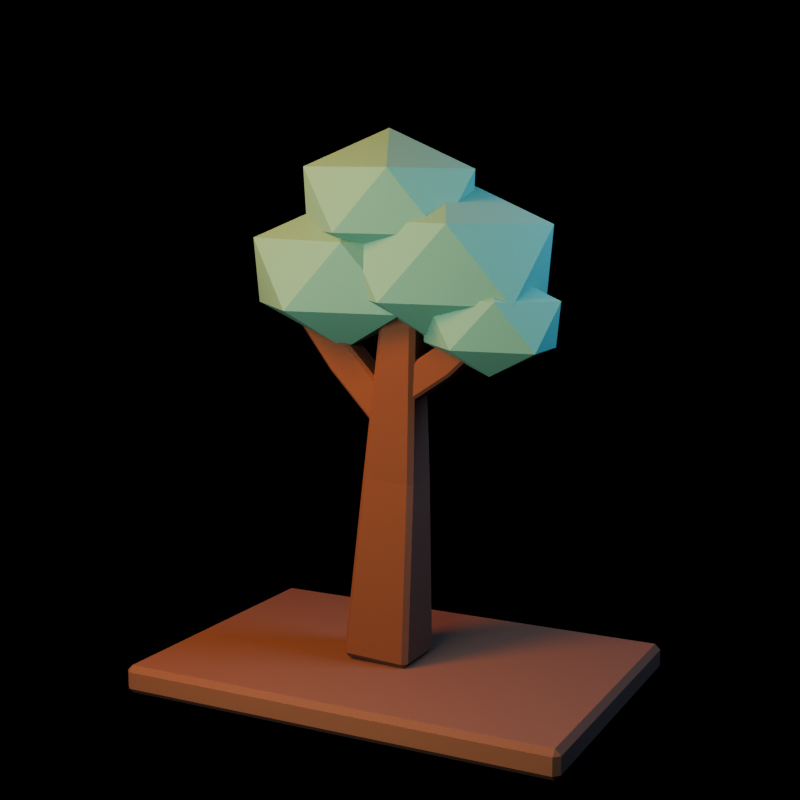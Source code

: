 # Source: ravine_tree.blend  (saved by Blender 5.1.30; exported with 4.5.12 LTS)
import bpy
from mathutils import Matrix  # noqa: F401  (used for matrix-valued properties, if any)

bpy.ops.wm.read_factory_settings(use_empty=True)
scene = bpy.context.scene
scene.name = 'ravine_tree_action_library'

# ---- collections
col_collection = bpy.data.collections.new('Collection'); scene.collection.children.link(col_collection)
col_asset = bpy.data.collections.new('ASSET'); scene.collection.children.link(col_asset)
col_preview_only = bpy.data.collections.new('PREVIEW_ONLY'); scene.collection.children.link(col_preview_only)

# ---- materials (node trees are filled in below, after node groups)
mat_mat_wooddark = bpy.data.materials.new('MAT_WoodDark')
mat_mat_wooddark.diffuse_color = (0.135, 0.052, 0.016, 1.0)
mat_mat_leaf = bpy.data.materials.new('MAT_Leaf')
mat_mat_leaf.diffuse_color = (0.12, 0.3, 0.15, 1.0)
mat_mat_earth = bpy.data.materials.new('MAT_Earth')
mat_mat_earth.diffuse_color = (0.16, 0.075, 0.028, 1.0)

# ---- material node trees
mat_mat_wooddark.use_nodes = True; mat_mat_wooddark.node_tree.nodes.clear()
_N = mat_mat_wooddark.node_tree.nodes; _L = mat_mat_wooddark.node_tree.links
n0 = _N.new('ShaderNodeBsdfPrincipled'); n0.name = 'Principled BSDF'; n0.location = (-200, 100)
n0.inputs[0].default_value = (0.135, 0.052, 0.016, 1.0)
n0.inputs[2].default_value = 0.94
n1 = _N.new('ShaderNodeOutputMaterial'); n1.name = 'Material Output'; n1.location = (200, 100)
_L.new(n0.outputs[0], n1.inputs[0])
n1.is_active_output = True
mat_mat_leaf.use_nodes = True; mat_mat_leaf.node_tree.nodes.clear()
_N = mat_mat_leaf.node_tree.nodes; _L = mat_mat_leaf.node_tree.links
n0 = _N.new('ShaderNodeBsdfPrincipled'); n0.name = 'Principled BSDF'; n0.location = (-200, 100)
n0.inputs[0].default_value = (0.12, 0.3, 0.15, 1.0)
n0.inputs[2].default_value = 0.9
n1 = _N.new('ShaderNodeOutputMaterial'); n1.name = 'Material Output'; n1.location = (200, 100)
_L.new(n0.outputs[0], n1.inputs[0])
n1.is_active_output = True
mat_mat_earth.use_nodes = True; mat_mat_earth.node_tree.nodes.clear()
_N = mat_mat_earth.node_tree.nodes; _L = mat_mat_earth.node_tree.links
n0 = _N.new('ShaderNodeBsdfPrincipled'); n0.name = 'Principled BSDF'; n0.location = (-200, 100)
n0.inputs[0].default_value = (0.16, 0.075, 0.028, 1.0)
n0.inputs[2].default_value = 0.98
n1 = _N.new('ShaderNodeOutputMaterial'); n1.name = 'Material Output'; n1.location = (200, 100)
_L.new(n0.outputs[0], n1.inputs[0])
n1.is_active_output = True

# ---- world
world_world = bpy.data.worlds.new('World'); scene.world = world_world
world_world.use_nodes = True; world_world.node_tree.nodes.clear()
_N = world_world.node_tree.nodes; _L = world_world.node_tree.links
n0 = _N.new('ShaderNodeOutputWorld'); n0.name = 'World Output'; n0.location = (200, 100)
n1 = _N.new('ShaderNodeBackground'); n1.name = 'Background'; n1.location = (-200, 100)
n1.inputs[0].default_value = (0.008, 0.005, 0.012, 1.0)
n1.inputs[1].default_value = 0.25
_L.new(n1.outputs[0], n0.inputs[0])
n0.is_active_output = True
world_world.color = (0.05088, 0.05088, 0.05088)
world_world.sun_shadow_jitter_overblur = 0.0

# ---- cameras
cam_camera = bpy.data.cameras.new('Camera')
cam_camera.lens = 58.0

# ---- lights
light_area = bpy.data.lights.new('Area', 'AREA')
light_area.color = (1.0, 0.34, 0.1)
light_area.energy = 526.3
light_area.shape = 'DISK'
light_area.size = 2.016
light_area.size_y = 1.0
light_area_001 = bpy.data.lights.new('Area.001', 'AREA')
light_area_001.color = (0.18, 0.34, 0.82)
light_area_001.energy = 335.1
light_area_001.size = 1.8
light_area_001.size_y = 1.0
light_area_002 = bpy.data.lights.new('Area.002', 'AREA')
light_area_002.color = (0.72, 0.78, 1.0)
light_area_002.energy = 341.9
light_area_002.size = 3.116
light_area_002.size_y = 1.0

# ---- meshes
me_trunk_mesh = bpy.data.meshes.new('Trunk_Mesh')
me_trunk_mesh.from_pydata([(-0.1899, -0.25, -1.241), (-0.225, -0.215, -1.242), (-0.193, -0.217, -1.276), (0.1931, -0.2496, -1.241), (0.193, -0.217, -1.276), (0.2281, -0.2146, -1.241), (0.1926, 0.2511, -1.241), (0.2277, 0.2161, -1.241), (0.193, 0.217, -1.276), (-0.2254, 0.2157, -1.242), (-0.1903, 0.2507, -1.241), (-0.193, 0.217, -1.276), (-0.08189, -0.1786, 0.0), (-0.1183, -0.145, 0.0), (0.231, -0.131, 0.0), (0.1973, -0.1675, 0.0), (0.1819, 0.2186, 0.0), (0.2183, 0.185, 0.0), (-0.131, 0.171, 0.0), (-0.09737, 0.2075, 0.0), (-0.1034, -0.09666, 1.241), (-0.06562, -0.1288, 1.241), (-0.06802, -0.09253, 1.276), (0.08772, -0.1169, 1.241), (0.1199, -0.07911, 1.242), (0.0819, -0.08051, 1.276), (0.1061, 0.09774, 1.242), (0.06833, 0.1299, 1.241), (0.06802, 0.09253, 1.276), (-0.1171, 0.08022, 1.241), (-0.0819, 0.08051, 1.276), (-0.085, 0.118, 1.242), (0.08189, 0.1344, 0.3678), (0.1037, 0.1193, 0.3845), (0.07969, 0.1034, 0.3699), (-0.07383, 0.1384, 0.3677), (-0.07626, 0.1074, 0.3697), (-0.09625, 0.1243, 0.3842), (-0.07804, -0.01962, 0.5483), (-0.09968, -0.004564, 0.5316), (-0.07969, -0.02165, 0.5172), (0.1003, -0.009622, 0.5318), (0.07768, -0.02356, 0.5485), (0.07626, -0.02559, 0.5174), (0.1299, 0.5293, 0.7144), (0.1517, 0.5142, 0.7311), (-0.04826, 0.5193, 0.7308), (-0.02585, 0.5333, 0.7142), (-0.03006, 0.3753, 0.8948), (-0.0517, 0.3904, 0.8782), (0.1482, 0.3853, 0.8784), (0.1257, 0.3713, 0.895), (0.06404, 0.8673, 1.13), (0.04226, 0.8823, 1.113), (0.03845, 0.8824, 1.146), (0.00174, 0.8833, 1.113), (-0.02068, 0.8692, 1.129), (0.002462, 0.8833, 1.146), (-0.02169, 0.8313, 1.173), (-4.43e-05, 0.8163, 1.189), (0.00155, 0.8491, 1.185), (0.06303, 0.8294, 1.173), (0.03754, 0.8482, 1.185), (0.04047, 0.8153, 1.19), (-0.07073, -0.07114, 0.5287), (-0.09045, -0.05855, 0.5448), (-0.0714, -0.04313, 0.5329), (0.06895, -0.07513, 0.5289), (0.06854, -0.04713, 0.5331), (0.08948, -0.06369, 0.5451), (0.07245, 0.05587, 0.7056), (0.09234, 0.04336, 0.6895), (0.0714, 0.06006, 0.6777), (-0.08759, 0.04849, 0.6892), (-0.06723, 0.05986, 0.7054), (-0.06854, 0.06405, 0.6775), (-0.05169, -0.3945, 0.7681), (-0.07141, -0.3819, 0.7842), (0.1085, -0.387, 0.7844), (0.08799, -0.3985, 0.7682), (0.09149, -0.2675, 0.945), (0.1114, -0.28, 0.9288), (-0.06855, -0.2749, 0.9286), (-0.04819, -0.2635, 0.9448), (-0.05533, -0.6665, 1.076), (-0.03561, -0.6792, 1.06), (-0.03454, -0.6812, 1.09), (-0.002267, -0.6801, 1.06), (0.01824, -0.6688, 1.076), (-0.006153, -0.6821, 1.09), (0.01903, -0.6392, 1.116), (-0.0008347, -0.6265, 1.132), (-0.005459, -0.6561, 1.125), (-0.05454, -0.6368, 1.116), (-0.03385, -0.6553, 1.125), (-0.03417, -0.6256, 1.132)], [], [(0, 1, 2), (3, 4, 5), (6, 7, 8), (9, 10, 11), (20, 21, 22), (23, 24, 25), (26, 27, 28), (29, 30, 31), (4, 0, 2), (1, 11, 2), (8, 10, 6), (8, 5, 4), (30, 20, 22), (21, 25, 22), (24, 28, 25), (31, 28, 27), (0, 13, 1), (5, 15, 3), (16, 7, 6), (18, 10, 9), (21, 13, 12), (24, 15, 14), (16, 26, 17), (18, 31, 19), (3, 12, 0), (11, 4, 2), (9, 13, 18), (7, 14, 5), (6, 19, 16), (13, 29, 18), (12, 23, 21), (14, 26, 24), (19, 27, 16), (25, 30, 22), (32, 33, 34), (35, 36, 37), (38, 39, 40), (41, 42, 43), (52, 53, 54), (55, 56, 57), (58, 59, 60), (61, 62, 63), (34, 35, 32), (33, 43, 34), (43, 38, 40), (36, 39, 37), (54, 61, 52), (55, 54, 53), (58, 57, 56), (59, 62, 60), (44, 33, 32), (46, 35, 37), (38, 49, 39), (41, 51, 42), (44, 52, 45), (46, 55, 47), (59, 49, 48), (61, 51, 50), (32, 47, 44), (43, 36, 34), (41, 45, 50), (39, 46, 37), (42, 48, 38), (45, 61, 50), (47, 53, 44), (49, 56, 46), (48, 63, 59), (54, 60, 62), (64, 65, 66), (67, 68, 69), (70, 71, 72), (73, 74, 75), (84, 85, 86), (87, 88, 89), (90, 91, 92), (93, 94, 95), (68, 64, 66), (65, 75, 66), (72, 74, 70), (68, 71, 69), (86, 93, 84), (85, 89, 86), (88, 92, 89), (95, 92, 91), (64, 77, 65), (69, 79, 67), (80, 71, 70), (82, 74, 73), (85, 77, 76), (88, 79, 78), (80, 90, 81), (82, 95, 83), (67, 76, 64), (75, 68, 66), (65, 82, 73), (69, 81, 78), (70, 83, 80), (77, 93, 82), (76, 87, 85), (78, 90, 88), (83, 91, 80), (89, 94, 86), (4, 3, 0), (1, 9, 11), (8, 11, 10), (8, 7, 5), (30, 29, 20), (21, 23, 25), (24, 26, 28), (31, 30, 28), (0, 12, 13), (5, 14, 15), (16, 17, 7), (18, 19, 10), (21, 20, 13), (24, 23, 15), (16, 27, 26), (18, 29, 31), (3, 15, 12), (11, 8, 4), (9, 1, 13), (7, 17, 14), (6, 10, 19), (13, 20, 29), (12, 15, 23), (14, 17, 26), (19, 31, 27), (25, 28, 30), (34, 36, 35), (33, 41, 43), (43, 42, 38), (36, 40, 39), (54, 62, 61), (55, 57, 54), (58, 60, 57), (59, 63, 62), (44, 45, 33), (46, 47, 35), (38, 48, 49), (41, 50, 51), (44, 53, 52), (46, 56, 55), (59, 58, 49), (61, 63, 51), (32, 35, 47), (43, 40, 36), (41, 33, 45), (39, 49, 46), (42, 51, 48), (45, 52, 61), (47, 55, 53), (49, 58, 56), (48, 51, 63), (54, 57, 60), (68, 67, 64), (65, 73, 75), (72, 75, 74), (68, 72, 71), (86, 94, 93), (85, 87, 89), (88, 90, 92), (95, 94, 92), (64, 76, 77), (69, 78, 79), (80, 81, 71), (82, 83, 74), (85, 84, 77), (88, 87, 79), (80, 91, 90), (82, 93, 95), (67, 79, 76), (75, 72, 68), (65, 77, 82), (69, 71, 81), (70, 74, 83), (77, 84, 93), (76, 79, 87), (78, 81, 90), (83, 95, 91), (89, 92, 94)])
me_trunk_mesh.materials.append(mat_mat_wooddark)
me_trunk_mesh.update()
me_trunk_mesh.normals_split_custom_set([tuple(v) for v in zip(*[iter([-0.6037, -0.6054, -0.5186, -0.6037, -0.6054, -0.5186, -0.6037, -0.6054, -0.5186, 0.5904, -0.5891, -0.5517, 0.5904, -0.5891, -0.5517, 0.5904, -0.5891, -0.5517, 0.5839, 0.5843, -0.5636, 0.5839, 0.5843, -0.5636, 0.5839, 0.5843, -0.5636, -0.598, 0.5992, -0.5323, -0.598, 0.5992, -0.5323, -0.598, 0.5992, -0.5323, -0.5199, -0.6108, 0.5972, -0.5199, -0.6108, 0.5972, -0.5199, -0.6108, 0.5972, 0.5934, -0.5065, 0.6256, 0.5934, -0.5065, 0.6256, 0.5934, -0.5065, 0.6256, 0.4998, 0.5895, 0.6346, 0.4998, 0.5895, 0.6346, 0.4998, 0.5895, 0.6346, -0.6064, 0.5147, 0.6061, -0.6064, 0.5147, 0.6061, -0.6064, 0.5147, 0.6061, 0.0003465, -0.7286, -0.6849, 0.0003464, -0.7286, -0.6849, 0.0003465, -0.7286, -0.6849, -0.7351, -0.0003343, -0.678, -0.7351, -0.0003343, -0.678, -0.7351, -0.0003343, -0.678, -0.0003444, 0.7178, -0.6962, -0.0003444, 0.7178, -0.6962, -0.0003444, 0.7178, -0.6962, 0.708, 0.0003444, -0.7062, 0.708, 0.0003442, -0.7062, 0.708, 0.0003441, -0.7062, -0.7013, -0.05537, 0.7107, -0.7013, -0.05537, 0.7107, -0.7013, -0.05537, 0.7107, 0.0544, -0.6896, 0.7222, 0.0544, -0.6896, 0.7222, 0.0544, -0.6896, 0.7222, 0.6723, 0.053, 0.7384, 0.6723, 0.053, 0.7384, 0.6723, 0.053, 0.7384, -0.05363, 0.6805, 0.7308, -0.05363, 0.6805, 0.7308, -0.05363, 0.6805, 0.7308, -0.689, -0.7177, 0.1004, -0.689, -0.7177, 0.1004, -0.689, -0.7177, 0.1004, 0.7203, -0.6922, 0.04413, 0.7203, -0.6922, 0.04413, 0.7203, -0.6922, 0.04435, 0.6923, 0.7212, 0.02407, 0.6923, 0.7212, 0.02406, 0.6923, 0.7212, 0.02406, -0.7189, 0.6906, 0.07871, -0.7189, 0.6906, 0.07891, -0.7189, 0.6906, 0.07871, -0.6626, -0.748, 0.03793, -0.6626, -0.748, 0.03793, -0.6626, -0.748, 0.03793, 0.7449, -0.6606, 0.0935, 0.7449, -0.6606, 0.09369, 0.7449, -0.6606, 0.0935, 0.6588, 0.7439, 0.1126, 0.6588, 0.7439, 0.1126, 0.6588, 0.7439, 0.1126, -0.7472, 0.6622, 0.05598, -0.7472, 0.6622, 0.05598, -0.7472, 0.6622, 0.05611, 0.01743, -0.998, 0.06095, 0.01743, -0.998, 0.06095, 0.01743, -0.998, 0.06095, 0.0, 0.0, -1.0, 0.0, 0.0, -1.0, 0.0, 0.0, -1.0, -0.9966, -0.01746, 0.08086, -0.9966, -0.01746, 0.08085, -0.9966, -0.01746, 0.08086, 0.9998, 0.01751, 0.002248, 0.9998, 0.01751, 0.00225, 0.9998, 0.01751, 0.002248, -0.01744, 0.9994, 0.03108, -0.01744, 0.9994, 0.03108, -0.01744, 0.9994, 0.03108, -0.9985, -0.05346, 0.01067, -0.9985, -0.05346, 0.01067, -0.9985, -0.05346, 0.01067, 0.05325, -0.9977, 0.04236, 0.05325, -0.9977, 0.04236, 0.05325, -0.9977, 0.04236, 0.9945, 0.05327, 0.09022, 0.9945, 0.05327, 0.09022, 0.9945, 0.05326, 0.09021, -0.05319, 0.9962, 0.06935, -0.05319, 0.9962, 0.06935, -0.05319, 0.9962, 0.06935, 0.0, 0.0, 1.0, 0.0, 0.0, 1.0, 0.0, 0.0, 1.0, 0.561, -0.09449, -0.8224, 0.561, -0.09449, -0.8224, 0.561, -0.09449, -0.8224, -0.591, -0.00745, -0.8066, -0.591, -0.00745, -0.8066, -0.591, -0.00745, -0.8066, -0.6118, -0.7866, 0.08401, -0.6118, -0.7866, 0.08401, -0.6118, -0.7866, 0.08401, 0.5411, -0.8404, 0.03028, 0.5411, -0.8404, 0.03028, 0.5411, -0.8404, 0.03028, 0.5352, 0.8428, 0.05808, 0.5352, 0.8428, 0.05808, 0.5352, 0.8428, 0.05808, -0.5266, 0.85, 0.01092, -0.5266, 0.85, 0.01092, -0.5266, 0.85, 0.01092, -0.5456, 0.1363, 0.8269, -0.5456, 0.1363, 0.8269, -0.5456, 0.1363, 0.8269, 0.5169, 0.1575, 0.8414, 0.5169, 0.1575, 0.8414, 0.5169, 0.1575, 0.8414, -0.0004938, -0.06648, -0.9978, -0.0004938, -0.06648, -0.9978, -0.0004938, -0.06648, -0.9978, 0.6673, -0.5682, -0.4815, 0.6673, -0.5682, -0.4815, 0.6673, -0.5682, -0.4815, -0.0253, -0.9975, 0.06647, -0.0253, -0.9975, 0.06647, -0.0253, -0.9975, 0.06647, -0.7446, -0.4937, -0.4493, -0.7446, -0.4937, -0.4493, -0.7446, -0.4937, -0.4493, 0.6543, 0.5615, 0.5065, 0.6543, 0.5615, 0.5065, 0.6543, 0.5615, 0.5065, 0.02528, 0.9997, -0.001224, 0.02528, 0.9997, -0.001224, 0.02528, 0.9997, -0.001224, -0.6807, 0.5591, 0.4732, -0.6807, 0.5591, 0.4732, -0.6807, 0.5591, 0.4732, 0.002146, 0.1314, 0.9913, 0.002146, 0.1314, 0.9913, 0.002146, 0.1314, 0.9913, 0.7156, 0.4096, -0.5658, 0.7156, 0.4096, -0.5658, 0.7156, 0.4096, -0.5658, -0.6935, 0.521, -0.4977, -0.6935, 0.521, -0.4977, -0.6935, 0.521, -0.4977, -0.7182, -0.4076, 0.5639, -0.7182, -0.4076, 0.5639, -0.7182, -0.4076, 0.5639, 0.6908, -0.5225, 0.4998, 0.6908, -0.5225, 0.4998, 0.6908, -0.5225, 0.4998, 0.7044, 0.6011, -0.3775, 0.7044, 0.6011, -0.3775, 0.7044, 0.6011, -0.3775, -0.6884, 0.568, -0.451, -0.6884, 0.568, -0.451, -0.6884, 0.568, -0.451, -0.713, -0.3553, 0.6045, -0.713, -0.3553, 0.6045, -0.713, -0.3553, 0.6045, 0.6801, -0.3102, 0.6643, 0.6801, -0.3102, 0.6643, 0.6801, -0.3102, 0.6643, 0.01754, 0.6583, -0.7525, 0.01754, 0.6583, -0.7525, 0.01754, 0.6583, -0.7525, -0.01824, -0.7523, -0.6585, -0.01824, -0.7523, -0.6585, -0.01824, -0.7523, -0.6585, 0.9957, -0.07996, -0.04674, 0.9957, -0.07996, -0.04674, 0.9957, -0.07996, -0.04674, -0.9957, 0.07996, 0.04674, -0.9957, 0.07996, 0.04674, -0.9957, 0.07996, 0.04674, -0.01754, -0.6583, 0.7525, -0.01754, -0.6583, 0.7525, -0.01754, -0.6583, 0.7525, 0.9867, 0.1101, 0.1193, 0.9867, 0.1101, 0.1193, 0.9867, 0.1101, 0.1193, 0.01977, 0.7507, -0.6604, 0.01977, 0.7507, -0.6604, 0.01977, 0.7507, -0.6604, -0.9984, 0.05269, 0.02282, -0.9984, 0.05269, 0.02282, -0.9984, 0.05269, 0.02282, -0.01502, -0.5547, 0.8319, -0.01502, -0.5547, 0.8319, -0.01502, -0.5547, 0.8319, 0.01824, 0.7523, 0.6585, 0.01824, 0.7523, 0.6585, 0.01824, 0.7523, 0.6585, -0.5882, 0.1046, -0.8019, -0.5882, 0.1046, -0.8019, -0.5882, 0.1046, -0.8019, 0.568, 0.1289, -0.8129, 0.568, 0.1289, -0.8129, 0.568, 0.1289, -0.8129, 0.5861, 0.8043, 0.09822, 0.5861, 0.8043, 0.09822, 0.5861, 0.8043, 0.09822, -0.5694, 0.8087, 0.1478, -0.5694, 0.8087, 0.1478, -0.5694, 0.8087, 0.1478, -0.5623, -0.8261, -0.03667, -0.5623, -0.8261, -0.03667, -0.5623, -0.8261, -0.03667, 0.4795, -0.8776, 0.005491, 0.4795, -0.8776, 0.005491, 0.4795, -0.8776, 0.005491, 0.4957, -0.2696, 0.8256, 0.4957, -0.2696, 0.8256, 0.4957, -0.2696, 0.8256, -0.5454, -0.1945, 0.8153, -0.5454, -0.1945, 0.8153, -0.5454, -0.1945, 0.8153, 0.005513, 0.1467, -0.9892, 0.005513, 0.1467, -0.9892, 0.005513, 0.1467, -0.9892, -0.7153, 0.5681, -0.407, -0.7153, 0.5681, -0.407, -0.7153, 0.5681, -0.407, 0.02802, 0.9888, 0.1468, 0.02802, 0.9888, 0.1468, 0.02802, 0.9888, 0.1468, 0.6986, 0.5681, -0.435, 0.6986, 0.5681, -0.435, 0.6986, 0.5681, -0.435, -0.7022, -0.5652, 0.433, -0.7022, -0.5652, 0.433, -0.7022, -0.5652, 0.433, -0.02838, -0.9973, -0.06707, -0.02838, -0.9973, -0.06707, -0.02838, -0.9973, -0.06707, 0.6141, -0.6398, 0.4621, 0.6141, -0.6398, 0.4621, 0.6141, -0.6398, 0.4621, -0.007737, -0.2254, 0.9742, -0.007737, -0.2254, 0.9742, -0.007737, -0.2254, 0.9742, -0.7197, -0.4399, -0.5371, -0.7197, -0.4399, -0.5371, -0.7197, -0.4399, -0.5371, 0.6942, -0.4014, -0.5975, 0.6942, -0.4014, -0.5975, 0.6942, -0.4014, -0.5975, 0.7167, 0.4417, 0.5397, 0.7167, 0.4417, 0.5397, 0.7167, 0.4417, 0.5397, -0.6973, 0.3995, 0.5952, -0.6973, 0.3995, 0.5952, -0.6973, 0.3995, 0.5952, -0.7145, -0.52, -0.4682, -0.7145, -0.52, -0.4682, -0.7145, -0.52, -0.4682, 0.6659, -0.6289, -0.4015, 0.6659, -0.6289, -0.4015, 0.6659, -0.6289, -0.4015, 0.6877, 0.1885, 0.7011, 0.6877, 0.1885, 0.7011, 0.6877, 0.1885, 0.7011, -0.6923, 0.3101, 0.6516, -0.6923, 0.3101, 0.6516, -0.6923, 0.3101, 0.6516, -0.01592, -0.5955, -0.8032, -0.01592, -0.5955, -0.8032, -0.01592, -0.5955, -0.8032, 0.02371, 0.8029, -0.5957, 0.02371, 0.8029, -0.5957, 0.02371, 0.8029, -0.5957, -0.9988, -0.02852, 0.04093, -0.9988, -0.02852, 0.04093, -0.9988, -0.02852, 0.04093, 0.9988, 0.02852, -0.04093, 0.9988, 0.02852, -0.04093, 0.9988, 0.02852, -0.04093, 0.01592, 0.5955, 0.8032, 0.01592, 0.5955, 0.8032, 0.01592, 0.5955, 0.8032, -0.9992, -0.02055, 0.03504, -0.9992, -0.02055, 0.03504, -0.9992, -0.02055, 0.03504, -0.0195, -0.716, -0.6978, -0.0195, -0.716, -0.6978, -0.0195, -0.716, -0.6978, 0.9748, -0.188, 0.1201, 0.9748, -0.188, 0.1201, 0.9748, -0.188, 0.1201, 0.01193, 0.4596, 0.888, 0.01193, 0.4596, 0.888, 0.01193, 0.4596, 0.888, -0.02372, -0.8029, 0.5957, -0.02372, -0.8029, 0.5957, -0.02372, -0.8029, 0.5957, 0.000339, -0.7286, -0.685, 0.0003388, -0.7286, -0.685, 0.0003388, -0.7286, -0.685, -0.7351, -0.0003267, -0.678, -0.7351, -0.0003264, -0.678, -0.7351, -0.0003264, -0.678, -0.0003494, 0.7178, -0.6963, -0.0003493, 0.7178, -0.6963, -0.0003492, 0.7178, -0.6963, 0.708, 0.0003469, -0.7062, 0.708, 0.000347, -0.7062, 0.708, 0.0003469, -0.7062, -0.7013, -0.05536, 0.7107, -0.7013, -0.05536, 0.7107, -0.7013, -0.05536, 0.7107, 0.05436, -0.6895, 0.7222, 0.05436, -0.6895, 0.7222, 0.05436, -0.6895, 0.7222, 0.6723, 0.05302, 0.7384, 0.6723, 0.05302, 0.7384, 0.6723, 0.05302, 0.7384, -0.05364, 0.6804, 0.7308, -0.05364, 0.6804, 0.7308, -0.05364, 0.6804, 0.7308, -0.689, -0.7177, 0.1004, -0.689, -0.7177, 0.1004, -0.689, -0.7177, 0.1004, 0.7203, -0.6922, 0.04413, 0.7204, -0.6922, 0.04391, 0.7203, -0.6922, 0.04413, 0.6923, 0.7212, 0.02406, 0.6923, 0.7212, 0.02406, 0.6923, 0.7212, 0.02406, -0.7189, 0.6906, 0.07871, -0.7189, 0.6906, 0.07871, -0.7189, 0.6906, 0.07871, -0.6626, -0.748, 0.03793, -0.6626, -0.748, 0.03792, -0.6626, -0.748, 0.03793, 0.7449, -0.6606, 0.09349, 0.7449, -0.6606, 0.0935, 0.7449, -0.6606, 0.0935, 0.6587, 0.7439, 0.1126, 0.6587, 0.7439, 0.1126, 0.6587, 0.7439, 0.1126, -0.7472, 0.6622, 0.05598, -0.7472, 0.6622, 0.05585, -0.7472, 0.6622, 0.05598, 0.01745, -0.998, 0.06095, 0.01744, -0.998, 0.06095, 0.01745, -0.998, 0.06095, 0.0, 0.0, -1.0, 0.0, 0.0, -1.0, 0.0, 0.0, -1.0, -0.9966, -0.01746, 0.08086, -0.9966, -0.01746, 0.08086, -0.9966, -0.01746, 0.08086, 0.9998, 0.01751, 0.002251, 0.9998, 0.01751, 0.00225, 0.9998, 0.01751, 0.002249, -0.01743, 0.9994, 0.03108, -0.01743, 0.9994, 0.03108, -0.01743, 0.9994, 0.03108, -0.9985, -0.05348, 0.01067, -0.9985, -0.05348, 0.01067, -0.9985, -0.05348, 0.01067, 0.05323, -0.9977, 0.04236, 0.05323, -0.9977, 0.04236, 0.05323, -0.9977, 0.04236, 0.9945, 0.05329, 0.09021, 0.9945, 0.05329, 0.09021, 0.9945, 0.05329, 0.09021, -0.05314, 0.9962, 0.06935, -0.05314, 0.9962, 0.06935, -0.05314, 0.9962, 0.06935, 1.427e-07, 0.0, 1.0, 1.427e-07, 0.0, 1.0, 1.427e-07, 0.0, 1.0, -0.0004935, -0.06648, -0.9978, -0.0004935, -0.06648, -0.9978, -0.0004935, -0.06648, -0.9978, 0.6673, -0.5682, -0.4815, 0.6673, -0.5682, -0.4815, 0.6673, -0.5682, -0.4815, -0.0253, -0.9975, 0.06647, -0.0253, -0.9975, 0.06647, -0.0253, -0.9975, 0.06647, -0.7446, -0.4937, -0.4493, -0.7446, -0.4937, -0.4493, -0.7446, -0.4937, -0.4493, 0.6543, 0.5615, 0.5065, 0.6543, 0.5615, 0.5065, 0.6543, 0.5615, 0.5065, 0.02528, 0.9997, -0.001233, 0.02528, 0.9997, -0.001233, 0.02528, 0.9997, -0.001233, -0.6807, 0.5591, 0.4732, -0.6807, 0.5591, 0.4732, -0.6807, 0.5591, 0.4732, 0.002145, 0.1314, 0.9913, 0.002145, 0.1314, 0.9913, 0.002145, 0.1314, 0.9913, 0.7156, 0.4096, -0.5658, 0.7156, 0.4096, -0.5658, 0.7156, 0.4096, -0.5658, -0.6935, 0.521, -0.4976, -0.6935, 0.521, -0.4976, -0.6935, 0.521, -0.4976, -0.7183, -0.4076, 0.5639, -0.7183, -0.4076, 0.5639, -0.7183, -0.4076, 0.5639, 0.6908, -0.5226, 0.4998, 0.6908, -0.5226, 0.4998, 0.6908, -0.5226, 0.4998, 0.7044, 0.6011, -0.3775, 0.7044, 0.6011, -0.3775, 0.7044, 0.6011, -0.3775, -0.6885, 0.568, -0.451, -0.6885, 0.568, -0.451, -0.6885, 0.568, -0.451, -0.7131, -0.3552, 0.6044, -0.7131, -0.3552, 0.6044, -0.7131, -0.3552, 0.6044, 0.6801, -0.3102, 0.6643, 0.6801, -0.3102, 0.6643, 0.6801, -0.3102, 0.6643, 0.01754, 0.6583, -0.7525, 0.01754, 0.6583, -0.7525, 0.01754, 0.6583, -0.7525, -0.01824, -0.7523, -0.6585, -0.01824, -0.7523, -0.6585, -0.01824, -0.7523, -0.6585, 0.9957, -0.07996, -0.04674, 0.9957, -0.07996, -0.04674, 0.9957, -0.07996, -0.04674, -0.9957, 0.07996, 0.04674, -0.9957, 0.07996, 0.04674, -0.9957, 0.07996, 0.04674, -0.01754, -0.6583, 0.7525, -0.01754, -0.6583, 0.7525, -0.01754, -0.6583, 0.7525, 0.9867, 0.1101, 0.1193, 0.9867, 0.1101, 0.1193, 0.9867, 0.1101, 0.1193, 0.01977, 0.7507, -0.6604, 0.01977, 0.7507, -0.6604, 0.01977, 0.7507, -0.6604, -0.9984, 0.05269, 0.02282, -0.9984, 0.05269, 0.02282, -0.9984, 0.05269, 0.02282, -0.01502, -0.5547, 0.8319, -0.01502, -0.5547, 0.8319, -0.01502, -0.5547, 0.8319, 0.01824, 0.7523, 0.6585, 0.01824, 0.7523, 0.6585, 0.01824, 0.7523, 0.6585, 0.005514, 0.1467, -0.9892, 0.005514, 0.1467, -0.9892, 0.005514, 0.1467, -0.9892, -0.7153, 0.5681, -0.407, -0.7153, 0.5681, -0.407, -0.7153, 0.5681, -0.407, 0.02802, 0.9888, 0.1468, 0.02802, 0.9888, 0.1468, 0.02802, 0.9888, 0.1468, 0.6986, 0.5681, -0.435, 0.6986, 0.5681, -0.435, 0.6986, 0.5681, -0.435, -0.7022, -0.5652, 0.433, -0.7022, -0.5652, 0.433, -0.7022, -0.5652, 0.433, -0.02837, -0.9973, -0.06707, -0.02837, -0.9973, -0.06707, -0.02837, -0.9973, -0.06707, 0.6141, -0.6398, 0.4621, 0.6141, -0.6398, 0.4621, 0.6141, -0.6398, 0.4621, -0.007741, -0.2254, 0.9742, -0.007741, -0.2254, 0.9742, -0.007741, -0.2254, 0.9742, -0.7198, -0.4399, -0.537, -0.7198, -0.4399, -0.537, -0.7198, -0.4399, -0.537, 0.6941, -0.4014, -0.5975, 0.6941, -0.4014, -0.5975, 0.6941, -0.4014, -0.5975, 0.7167, 0.4417, 0.5397, 0.7167, 0.4417, 0.5397, 0.7167, 0.4417, 0.5397, -0.6974, 0.3994, 0.5951, -0.6974, 0.3994, 0.5951, -0.6974, 0.3994, 0.5951, -0.7146, -0.5199, -0.4681, -0.7146, -0.5199, -0.4681, -0.7146, -0.5199, -0.4681, 0.6658, -0.6289, -0.4015, 0.6658, -0.6289, -0.4015, 0.6658, -0.6289, -0.4015, 0.6877, 0.1885, 0.7011, 0.6877, 0.1885, 0.7011, 0.6877, 0.1885, 0.7011, -0.6924, 0.3101, 0.6515, -0.6924, 0.3101, 0.6515, -0.6924, 0.3101, 0.6515, -0.01592, -0.5955, -0.8032, -0.01592, -0.5955, -0.8032, -0.01592, -0.5955, -0.8032, 0.02371, 0.8029, -0.5957, 0.02371, 0.8029, -0.5957, 0.02371, 0.8029, -0.5957, -0.9988, -0.02852, 0.04093, -0.9988, -0.02852, 0.04093, -0.9988, -0.02852, 0.04093, 0.9988, 0.02852, -0.04093, 0.9988, 0.02852, -0.04093, 0.9988, 0.02852, -0.04093, 0.01592, 0.5955, 0.8032, 0.01592, 0.5955, 0.8032, 0.01592, 0.5955, 0.8032, -0.9992, -0.02055, 0.03504, -0.9992, -0.02055, 0.03504, -0.9992, -0.02055, 0.03504, -0.0195, -0.716, -0.6978, -0.0195, -0.716, -0.6978, -0.0195, -0.716, -0.6978, 0.9748, -0.188, 0.1201, 0.9748, -0.188, 0.1201, 0.9748, -0.188, 0.1201, 0.01192, 0.4596, 0.888, 0.01192, 0.4596, 0.888, 0.01192, 0.4596, 0.888, -0.02371, -0.8029, 0.5957, -0.02371, -0.8029, 0.5957, -0.02371, -0.8029, 0.5957])] * 3)])
me_icosphere = bpy.data.meshes.new('Icosphere')
me_icosphere.from_pydata([(0.0, 0.0, -0.5304), (0.5644, -0.2952, -0.2372), (-0.2156, -0.4777, -0.2372), (-0.6977, 0.0, -0.2372), (-0.2156, 0.4777, -0.2372), (0.5644, 0.2952, -0.2372), (0.2156, -0.4777, 0.2372), (-0.5644, -0.2952, 0.2372), (-0.5644, 0.2952, 0.2372), (0.2156, 0.4777, 0.2372), (0.6977, 0.0, 0.2372), (0.0, 0.0, 0.5304)], [], [(0, 1, 2), (1, 0, 5), (0, 2, 3), (0, 3, 4), (0, 4, 5), (1, 5, 10), (2, 1, 6), (3, 2, 7), (4, 3, 8), (5, 4, 9), (1, 10, 6), (2, 6, 7), (3, 7, 8), (4, 8, 9), (5, 9, 10), (6, 10, 11), (7, 6, 11), (8, 7, 11), (9, 8, 11), (10, 9, 11)])
_uv = me_icosphere.uv_layers.new(name='UVMap')
_uv.uv.foreach_set('vector', [0.1818, 0.0, 0.2727, 0.1575, 0.09091, 0.1575, 0.2727, 0.1575, 0.3636, 0.0, 0.4545, 0.1575, 0.9091, 0.0, 1.0, 0.1575, 0.8182, 0.1575, 0.7273, 0.0, 0.8182, 0.1575, 0.6364, 0.1575, 0.5455, 0.0, 0.6364, 0.1575, 0.4545, 0.1575, 0.2727, 0.1575, 0.4545, 0.1575, 0.3636, 0.3149, 0.09091, 0.1575, 0.2727, 0.1575, 0.1818, 0.3149, 0.8182, 0.1575, 1.0, 0.1575, 0.9091, 0.3149, 0.6364, 0.1575, 0.8182, 0.1575, 0.7273, 0.3149, 0.4545, 0.1575, 0.6364, 0.1575, 0.5455, 0.3149, 0.2727, 0.1575, 0.3636, 0.3149, 0.1818, 0.3149, 0.09091, 0.1575, 0.1818, 0.3149, 0.0, 0.3149, 0.8182, 0.1575, 0.9091, 0.3149, 0.7273, 0.3149, 0.6364, 0.1575, 0.7273, 0.3149, 0.5455, 0.3149, 0.4545, 0.1575, 0.5455, 0.3149, 0.3636, 0.3149, 0.1818, 0.3149, 0.3636, 0.3149, 0.2727, 0.4724, 0.0, 0.3149, 0.1818, 0.3149, 0.09091, 0.4724, 0.7273, 0.3149, 0.9091, 0.3149, 0.8182, 0.4724, 0.5455, 0.3149, 0.7273, 0.3149, 0.6364, 0.4724, 0.3636, 0.3149, 0.5455, 0.3149, 0.4545, 0.4724])
me_icosphere.materials.append(mat_mat_leaf)
me_icosphere.update()
me_icosphere.normals_split_custom_set([tuple(v) for v in zip(*[iter([0.1312, -0.5609, -0.8174, 0.1312, -0.5609, -0.8174, 0.1312, -0.5609, -0.8174, 0.461, 0.0, -0.8874, 0.461, 0.0, -0.8874, 0.461, 0.0, -0.8874, -0.3608, -0.3641, -0.8586, -0.3608, -0.3641, -0.8586, -0.3608, -0.3641, -0.8586, -0.3608, 0.3641, -0.8586, -0.3608, 0.3641, -0.8586, -0.3608, 0.3641, -0.8586, 0.1312, 0.5609, -0.8174, 0.1312, 0.5609, -0.8174, 0.1312, 0.5609, -0.8174, 0.9627, 0.0, -0.2704, 0.9627, 0.0, -0.2704, 0.9627, 0.0, -0.2704, 0.2231, -0.9535, -0.2027, 0.2231, -0.9535, -0.2027, 0.2231, -0.9535, -0.2027, -0.6838, -0.69, -0.2374, -0.6838, -0.69, -0.2374, -0.6838, -0.69, -0.2374, -0.6838, 0.69, -0.2374, -0.6838, 0.69, -0.2374, -0.6838, 0.69, -0.2374, 0.2231, 0.9535, -0.2027, 0.2231, 0.9535, -0.2027, 0.2231, 0.9535, -0.2027, 0.6838, -0.69, 0.2374, 0.6838, -0.69, 0.2374, 0.6838, -0.69, 0.2374, -0.2231, -0.9535, 0.2027, -0.2231, -0.9535, 0.2027, -0.2231, -0.9535, 0.2027, -0.9627, 0.0, 0.2704, -0.9627, 0.0, 0.2704, -0.9627, 0.0, 0.2704, -0.2231, 0.9535, 0.2027, -0.2231, 0.9535, 0.2027, -0.2231, 0.9535, 0.2027, 0.6838, 0.69, 0.2374, 0.6838, 0.69, 0.2374, 0.6838, 0.69, 0.2374, 0.3608, -0.3641, 0.8586, 0.3608, -0.3641, 0.8586, 0.3608, -0.3641, 0.8586, -0.1312, -0.5609, 0.8174, -0.1312, -0.5609, 0.8174, -0.1312, -0.5609, 0.8174, -0.461, 0.0, 0.8874, -0.461, 0.0, 0.8874, -0.461, 0.0, 0.8874, -0.1312, 0.5609, 0.8174, -0.1312, 0.5609, 0.8174, -0.1312, 0.5609, 0.8174, 0.3608, 0.3641, 0.8586, 0.3608, 0.3641, 0.8586, 0.3608, 0.3641, 0.8586])] * 3)])
me_icosphere_001 = bpy.data.meshes.new('Icosphere.001')
me_icosphere_001.from_pydata([(-9.548e-17, 9.227e-09, -0.5848), (0.6223, -0.3255, -0.2615), (-0.2377, -0.5267, -0.2615), (-0.7692, 2.31e-14, -0.2615), (-0.2377, 0.5267, -0.2615), (0.6223, 0.3255, -0.2615), (0.2377, -0.5267, 0.2615), (-0.6223, -0.3255, 0.2615), (-0.6223, 0.3255, 0.2615), (0.2377, 0.5267, 0.2615), (0.7692, -2.31e-14, 0.2615), (9.548e-17, -9.227e-09, 0.5848)], [], [(0, 1, 2), (1, 0, 5), (0, 2, 3), (0, 3, 4), (0, 4, 5), (1, 5, 10), (2, 1, 6), (3, 2, 7), (4, 3, 8), (5, 4, 9), (1, 10, 6), (2, 6, 7), (3, 7, 8), (4, 8, 9), (5, 9, 10), (6, 10, 11), (7, 6, 11), (8, 7, 11), (9, 8, 11), (10, 9, 11)])
_uv = me_icosphere_001.uv_layers.new(name='UVMap')
_uv.uv.foreach_set('vector', [0.1818, 0.0, 0.2727, 0.1575, 0.09091, 0.1575, 0.2727, 0.1575, 0.3636, 0.0, 0.4545, 0.1575, 0.9091, 0.0, 1.0, 0.1575, 0.8182, 0.1575, 0.7273, 0.0, 0.8182, 0.1575, 0.6364, 0.1575, 0.5455, 0.0, 0.6364, 0.1575, 0.4545, 0.1575, 0.2727, 0.1575, 0.4545, 0.1575, 0.3636, 0.3149, 0.09091, 0.1575, 0.2727, 0.1575, 0.1818, 0.3149, 0.8182, 0.1575, 1.0, 0.1575, 0.9091, 0.3149, 0.6364, 0.1575, 0.8182, 0.1575, 0.7273, 0.3149, 0.4545, 0.1575, 0.6364, 0.1575, 0.5455, 0.3149, 0.2727, 0.1575, 0.3636, 0.3149, 0.1818, 0.3149, 0.09091, 0.1575, 0.1818, 0.3149, 0.0, 0.3149, 0.8182, 0.1575, 0.9091, 0.3149, 0.7273, 0.3149, 0.6364, 0.1575, 0.7273, 0.3149, 0.5455, 0.3149, 0.4545, 0.1575, 0.5455, 0.3149, 0.3636, 0.3149, 0.1818, 0.3149, 0.3636, 0.3149, 0.2727, 0.4724, 0.0, 0.3149, 0.1818, 0.3149, 0.09091, 0.4724, 0.7273, 0.3149, 0.9091, 0.3149, 0.8182, 0.4724, 0.5455, 0.3149, 0.7273, 0.3149, 0.6364, 0.4724, 0.3636, 0.3149, 0.5455, 0.3149, 0.4545, 0.4724])
me_icosphere_001.materials.append(mat_mat_leaf)
me_icosphere_001.update()
me_icosphere_001.normals_split_custom_set([tuple(v) for v in zip(*[iter([0.1312, -0.5609, -0.8174, 0.1312, -0.5609, -0.8174, 0.1312, -0.5609, -0.8174, 0.461, 0.0, -0.8874, 0.461, 0.0, -0.8874, 0.461, 0.0, -0.8874, -0.3608, -0.3641, -0.8586, -0.3608, -0.3641, -0.8586, -0.3608, -0.3641, -0.8586, -0.3608, 0.3641, -0.8586, -0.3608, 0.3641, -0.8586, -0.3608, 0.3641, -0.8586, 0.1312, 0.5609, -0.8174, 0.1312, 0.5609, -0.8174, 0.1312, 0.5609, -0.8174, 0.9627, 0.0, -0.2704, 0.9627, 0.0, -0.2704, 0.9627, 0.0, -0.2704, 0.2231, -0.9535, -0.2027, 0.2231, -0.9535, -0.2027, 0.2231, -0.9535, -0.2027, -0.6838, -0.69, -0.2374, -0.6838, -0.69, -0.2374, -0.6838, -0.69, -0.2374, -0.6838, 0.69, -0.2374, -0.6838, 0.69, -0.2374, -0.6838, 0.69, -0.2374, 0.2231, 0.9535, -0.2027, 0.2231, 0.9535, -0.2027, 0.2231, 0.9535, -0.2027, 0.6838, -0.69, 0.2374, 0.6838, -0.69, 0.2374, 0.6838, -0.69, 0.2374, -0.2231, -0.9535, 0.2027, -0.2231, -0.9535, 0.2027, -0.2231, -0.9535, 0.2027, -0.9627, 0.0, 0.2704, -0.9627, 0.0, 0.2704, -0.9627, 0.0, 0.2704, -0.2231, 0.9535, 0.2027, -0.2231, 0.9535, 0.2027, -0.2231, 0.9535, 0.2027, 0.6838, 0.69, 0.2374, 0.6838, 0.69, 0.2374, 0.6838, 0.69, 0.2374, 0.3608, -0.3641, 0.8586, 0.3608, -0.3641, 0.8586, 0.3608, -0.3641, 0.8586, -0.1312, -0.5609, 0.8174, -0.1312, -0.5609, 0.8174, -0.1312, -0.5609, 0.8174, -0.461, 0.0, 0.8874, -0.461, 0.0, 0.8874, -0.461, 0.0, 0.8874, -0.1312, 0.5609, 0.8174, -0.1312, 0.5609, 0.8174, -0.1312, 0.5609, 0.8174, 0.3608, 0.3641, 0.8586, 0.3608, 0.3641, 0.8586, 0.3608, 0.3641, 0.8586])] * 3)])
me_icosphere_002 = bpy.data.meshes.new('Icosphere.002')
me_icosphere_002.from_pydata([(-4.172e-08, 7.51e-09, -0.476), (0.5065, -0.265, -0.2129), (-0.1935, -0.4287, -0.2129), (-0.6261, -3.359e-09, -0.2129), (-0.1935, 0.4287, -0.2129), (0.5065, 0.265, -0.2129), (0.1935, -0.4287, 0.2129), (-0.5065, -0.265, 0.2129), (-0.5065, 0.265, 0.2129), (0.1935, 0.4287, 0.2129), (0.6261, 3.359e-09, 0.2129), (4.172e-08, -7.51e-09, 0.476)], [], [(0, 1, 2), (1, 0, 5), (0, 2, 3), (0, 3, 4), (0, 4, 5), (1, 5, 10), (2, 1, 6), (3, 2, 7), (4, 3, 8), (5, 4, 9), (1, 10, 6), (2, 6, 7), (3, 7, 8), (4, 8, 9), (5, 9, 10), (6, 10, 11), (7, 6, 11), (8, 7, 11), (9, 8, 11), (10, 9, 11)])
_uv = me_icosphere_002.uv_layers.new(name='UVMap')
_uv.uv.foreach_set('vector', [0.1818, 0.0, 0.2727, 0.1575, 0.09091, 0.1575, 0.2727, 0.1575, 0.3636, 0.0, 0.4545, 0.1575, 0.9091, 0.0, 1.0, 0.1575, 0.8182, 0.1575, 0.7273, 0.0, 0.8182, 0.1575, 0.6364, 0.1575, 0.5455, 0.0, 0.6364, 0.1575, 0.4545, 0.1575, 0.2727, 0.1575, 0.4545, 0.1575, 0.3636, 0.3149, 0.09091, 0.1575, 0.2727, 0.1575, 0.1818, 0.3149, 0.8182, 0.1575, 1.0, 0.1575, 0.9091, 0.3149, 0.6364, 0.1575, 0.8182, 0.1575, 0.7273, 0.3149, 0.4545, 0.1575, 0.6364, 0.1575, 0.5455, 0.3149, 0.2727, 0.1575, 0.3636, 0.3149, 0.1818, 0.3149, 0.09091, 0.1575, 0.1818, 0.3149, 0.0, 0.3149, 0.8182, 0.1575, 0.9091, 0.3149, 0.7273, 0.3149, 0.6364, 0.1575, 0.7273, 0.3149, 0.5455, 0.3149, 0.4545, 0.1575, 0.5455, 0.3149, 0.3636, 0.3149, 0.1818, 0.3149, 0.3636, 0.3149, 0.2727, 0.4724, 0.0, 0.3149, 0.1818, 0.3149, 0.09091, 0.4724, 0.7273, 0.3149, 0.9091, 0.3149, 0.8182, 0.4724, 0.5455, 0.3149, 0.7273, 0.3149, 0.6364, 0.4724, 0.3636, 0.3149, 0.5455, 0.3149, 0.4545, 0.4724])
me_icosphere_002.materials.append(mat_mat_leaf)
me_icosphere_002.update()
me_icosphere_002.normals_split_custom_set([tuple(v) for v in zip(*[iter([0.1312, -0.5609, -0.8174, 0.1312, -0.5609, -0.8174, 0.1312, -0.5609, -0.8174, 0.461, 0.0, -0.8874, 0.461, 0.0, -0.8874, 0.461, 0.0, -0.8874, -0.3608, -0.3641, -0.8586, -0.3608, -0.3641, -0.8586, -0.3608, -0.3641, -0.8586, -0.3608, 0.3641, -0.8586, -0.3608, 0.3641, -0.8586, -0.3608, 0.3641, -0.8586, 0.1312, 0.5609, -0.8174, 0.1312, 0.5609, -0.8174, 0.1312, 0.5609, -0.8174, 0.9627, 0.0, -0.2704, 0.9627, 0.0, -0.2704, 0.9627, 0.0, -0.2704, 0.2231, -0.9535, -0.2027, 0.2231, -0.9535, -0.2027, 0.2231, -0.9535, -0.2027, -0.6838, -0.69, -0.2374, -0.6838, -0.69, -0.2374, -0.6838, -0.69, -0.2374, -0.6838, 0.69, -0.2374, -0.6838, 0.69, -0.2374, -0.6838, 0.69, -0.2374, 0.2231, 0.9535, -0.2027, 0.2231, 0.9535, -0.2027, 0.2231, 0.9535, -0.2027, 0.6838, -0.69, 0.2374, 0.6838, -0.69, 0.2374, 0.6838, -0.69, 0.2374, -0.2231, -0.9535, 0.2027, -0.2231, -0.9535, 0.2027, -0.2231, -0.9535, 0.2027, -0.9627, 0.0, 0.2704, -0.9627, 0.0, 0.2704, -0.9627, 0.0, 0.2704, -0.2231, 0.9535, 0.2027, -0.2231, 0.9535, 0.2027, -0.2231, 0.9535, 0.2027, 0.6838, 0.69, 0.2374, 0.6838, 0.69, 0.2374, 0.6838, 0.69, 0.2374, 0.3608, -0.3641, 0.8586, 0.3608, -0.3641, 0.8586, 0.3608, -0.3641, 0.8586, -0.1312, -0.5609, 0.8174, -0.1312, -0.5609, 0.8174, -0.1312, -0.5609, 0.8174, -0.461, 0.0, 0.8874, -0.461, 0.0, 0.8874, -0.461, 0.0, 0.8874, -0.1312, 0.5609, 0.8174, -0.1312, 0.5609, 0.8174, -0.1312, 0.5609, 0.8174, 0.3608, 0.3641, 0.8586, 0.3608, 0.3641, 0.8586, 0.3608, 0.3641, 0.8586])] * 3)])
me_icosphere_003 = bpy.data.meshes.new('Icosphere.003')
me_icosphere_003.from_pydata([(-1.609e-08, 5.794e-09, -0.3672), (0.3907, -0.2044, -0.1642), (-0.1492, -0.3307, -0.1642), (-0.483, -7.773e-09, -0.1642), (-0.1492, 0.3307, -0.1642), (0.3907, 0.2044, -0.1642), (0.1492, -0.3307, 0.1642), (-0.3907, -0.2044, 0.1642), (-0.3907, 0.2044, 0.1642), (0.1492, 0.3307, 0.1642), (0.483, 7.773e-09, 0.1642), (1.609e-08, -5.794e-09, 0.3672)], [], [(0, 1, 2), (1, 0, 5), (0, 2, 3), (0, 3, 4), (0, 4, 5), (1, 5, 10), (2, 1, 6), (3, 2, 7), (4, 3, 8), (5, 4, 9), (1, 10, 6), (2, 6, 7), (3, 7, 8), (4, 8, 9), (5, 9, 10), (6, 10, 11), (7, 6, 11), (8, 7, 11), (9, 8, 11), (10, 9, 11)])
_uv = me_icosphere_003.uv_layers.new(name='UVMap')
_uv.uv.foreach_set('vector', [0.1818, 0.0, 0.2727, 0.1575, 0.09091, 0.1575, 0.2727, 0.1575, 0.3636, 0.0, 0.4545, 0.1575, 0.9091, 0.0, 1.0, 0.1575, 0.8182, 0.1575, 0.7273, 0.0, 0.8182, 0.1575, 0.6364, 0.1575, 0.5455, 0.0, 0.6364, 0.1575, 0.4545, 0.1575, 0.2727, 0.1575, 0.4545, 0.1575, 0.3636, 0.3149, 0.09091, 0.1575, 0.2727, 0.1575, 0.1818, 0.3149, 0.8182, 0.1575, 1.0, 0.1575, 0.9091, 0.3149, 0.6364, 0.1575, 0.8182, 0.1575, 0.7273, 0.3149, 0.4545, 0.1575, 0.6364, 0.1575, 0.5455, 0.3149, 0.2727, 0.1575, 0.3636, 0.3149, 0.1818, 0.3149, 0.09091, 0.1575, 0.1818, 0.3149, 0.0, 0.3149, 0.8182, 0.1575, 0.9091, 0.3149, 0.7273, 0.3149, 0.6364, 0.1575, 0.7273, 0.3149, 0.5455, 0.3149, 0.4545, 0.1575, 0.5455, 0.3149, 0.3636, 0.3149, 0.1818, 0.3149, 0.3636, 0.3149, 0.2727, 0.4724, 0.0, 0.3149, 0.1818, 0.3149, 0.09091, 0.4724, 0.7273, 0.3149, 0.9091, 0.3149, 0.8182, 0.4724, 0.5455, 0.3149, 0.7273, 0.3149, 0.6364, 0.4724, 0.3636, 0.3149, 0.5455, 0.3149, 0.4545, 0.4724])
me_icosphere_003.materials.append(mat_mat_leaf)
me_icosphere_003.update()
me_icosphere_003.normals_split_custom_set([tuple(v) for v in zip(*[iter([0.1312, -0.5609, -0.8174, 0.1312, -0.5609, -0.8174, 0.1312, -0.5609, -0.8174, 0.461, 0.0, -0.8874, 0.461, 0.0, -0.8874, 0.461, 0.0, -0.8874, -0.3608, -0.3641, -0.8586, -0.3608, -0.3641, -0.8586, -0.3608, -0.3641, -0.8586, -0.3608, 0.3641, -0.8586, -0.3608, 0.3641, -0.8586, -0.3608, 0.3641, -0.8586, 0.1312, 0.5609, -0.8174, 0.1312, 0.5609, -0.8174, 0.1312, 0.5609, -0.8174, 0.9627, 0.0, -0.2704, 0.9627, 0.0, -0.2704, 0.9627, 0.0, -0.2704, 0.2231, -0.9535, -0.2027, 0.2231, -0.9535, -0.2027, 0.2231, -0.9535, -0.2027, -0.6838, -0.69, -0.2374, -0.6838, -0.69, -0.2374, -0.6838, -0.69, -0.2374, -0.6838, 0.69, -0.2374, -0.6838, 0.69, -0.2374, -0.6838, 0.69, -0.2374, 0.2231, 0.9535, -0.2027, 0.2231, 0.9535, -0.2027, 0.2231, 0.9535, -0.2027, 0.6838, -0.69, 0.2374, 0.6838, -0.69, 0.2374, 0.6838, -0.69, 0.2374, -0.2231, -0.9535, 0.2027, -0.2231, -0.9535, 0.2027, -0.2231, -0.9535, 0.2027, -0.9627, 0.0, 0.2704, -0.9627, 0.0, 0.2704, -0.9627, 0.0, 0.2704, -0.2231, 0.9535, 0.2027, -0.2231, 0.9535, 0.2027, -0.2231, 0.9535, 0.2027, 0.6838, 0.69, 0.2374, 0.6838, 0.69, 0.2374, 0.6838, 0.69, 0.2374, 0.3608, -0.3641, 0.8586, 0.3608, -0.3641, 0.8586, 0.3608, -0.3641, 0.8586, -0.1312, -0.5609, 0.8174, -0.1312, -0.5609, 0.8174, -0.1312, -0.5609, 0.8174, -0.461, 0.0, 0.8874, -0.461, 0.0, 0.8874, -0.461, 0.0, 0.8874, -0.1312, 0.5609, 0.8174, -0.1312, 0.5609, 0.8174, -0.1312, 0.5609, 0.8174, 0.3608, 0.3641, 0.8586, 0.3608, 0.3641, 0.8586, 0.3608, 0.3641, 0.8586])] * 3)])
me_cube = bpy.data.meshes.new('Cube')
me_cube.from_pydata([(-1.56, -1.048, -0.1), (-1.56, -1.088, -0.06), (-1.6, -1.048, -0.06), (-1.56, -1.088, 0.06), (-1.56, -1.048, 0.1), (-1.6, -1.048, 0.06), (-1.56, 1.048, -0.1), (-1.6, 1.048, -0.06), (-1.56, 1.088, -0.06), (-1.56, 1.048, 0.1), (-1.56, 1.088, 0.06), (-1.6, 1.048, 0.06), (1.56, -1.048, -0.1), (1.6, -1.048, -0.06), (1.56, -1.088, -0.06), (1.56, -1.048, 0.1), (1.56, -1.088, 0.06), (1.6, -1.048, 0.06), (1.56, 1.048, -0.1), (1.56, 1.088, -0.06), (1.6, 1.048, -0.06), (1.56, 1.048, 0.1), (1.6, 1.048, 0.06), (1.56, 1.088, 0.06)], [], [(0, 1, 2), (3, 4, 5), (6, 7, 8), (9, 10, 11), (12, 13, 14), (15, 16, 17), (18, 19, 20), (21, 22, 23), (6, 0, 2, 7), (1, 3, 5, 2), (4, 9, 11, 5), (10, 8, 7, 11), (18, 6, 8, 19), (9, 21, 23, 10), (22, 20, 19, 23), (12, 18, 20, 13), (21, 15, 17, 22), (16, 14, 13, 17), (0, 12, 14, 1), (15, 4, 3, 16), (6, 18, 12, 0), (2, 5, 11, 7), (14, 16, 3, 1), (21, 9, 4, 15), (8, 10, 23, 19), (20, 22, 17, 13)])
_uv = me_cube.uv_layers.new(name='UVMap')
_uv.uv.foreach_set('vector', [0.1281, 0.7454, 0.1281, 0.75, 0.125, 0.7454, 0.575, 0.0, 0.625, 0.004596, 0.575, 0.004596, 0.1281, 0.5046, 0.125, 0.5046, 0.1281, 0.5, 0.625, 0.248, 0.575, 0.2523, 0.575, 0.2454, 0.3719, 0.7454, 0.4125, 0.7454, 0.3984, 0.7516, 0.6266, 0.7493, 0.575, 0.7531, 0.575, 0.7466, 0.3719, 0.5046, 0.3984, 0.4984, 0.4125, 0.5046, 0.6266, 0.5007, 0.575, 0.5034, 0.575, 0.4969, 0.1281, 0.5046, 0.1281, 0.7454, 0.125, 0.7454, 0.125, 0.5046, 0.425, 0.0, 0.575, 0.0, 0.575, 0.004596, 0.425, 0.004596, 0.625, 0.004596, 0.625, 0.248, 0.575, 0.2454, 0.575, 0.004596, 0.575, 0.2523, 0.425, 0.2531, 0.425, 0.2454, 0.575, 0.2454, 0.3719, 0.5046, 0.1281, 0.5046, 0.1281, 0.5, 0.3984, 0.4984, 0.625, 0.248, 0.6266, 0.5007, 0.575, 0.4969, 0.575, 0.2523, 0.575, 0.5034, 0.4125, 0.5046, 0.3984, 0.4984, 0.575, 0.4969, 0.3719, 0.7454, 0.3719, 0.5046, 0.4125, 0.5046, 0.4125, 0.7454, 0.6266, 0.5007, 0.6266, 0.7493, 0.575, 0.7466, 0.575, 0.5034, 0.575, 0.7531, 0.3984, 0.7516, 0.4125, 0.7454, 0.575, 0.7466, 0.1281, 0.7454, 0.3719, 0.7454, 0.3984, 0.7516, 0.1281, 0.75, 0.6266, 0.7493, 0.625, 0.9969, 0.575, 0.9969, 0.575, 0.7531, 0.1281, 0.5046, 0.3719, 0.5046, 0.3719, 0.7454, 0.1281, 0.7454, 0.425, 0.004596, 0.575, 0.004596, 0.575, 0.2454, 0.425, 0.2454, 0.3984, 0.7516, 0.575, 0.7531, 0.575, 0.9969, 0.425, 0.9969, 0.6266, 0.5007, 0.8719, 0.5046, 0.8719, 0.7454, 0.6266, 0.7493, 0.425, 0.2531, 0.575, 0.2523, 0.575, 0.4969, 0.3984, 0.4984, 0.4125, 0.5046, 0.575, 0.5034, 0.575, 0.7466, 0.4125, 0.7454])
me_cube.materials.append(mat_mat_earth)
me_cube.update()

# ---- objects
ob_ravine_tree = bpy.data.objects.new('ravine_tree', None)
ob_geo_wooddark = bpy.data.objects.new('GEO_wooddark', me_trunk_mesh)
ob_anim_canopy_0 = bpy.data.objects.new('ANIM_canopy_0', me_icosphere)
ob_anim_canopy_1 = bpy.data.objects.new('ANIM_canopy_1', me_icosphere_001)
ob_anim_canopy_2 = bpy.data.objects.new('ANIM_canopy_2', me_icosphere_002)
ob_anim_canopy_3 = bpy.data.objects.new('ANIM_canopy_3', me_icosphere_003)
ob_socket_leaf_motes = bpy.data.objects.new('SOCKET_leaf_motes', None)
ob_preview_ground = bpy.data.objects.new('PREVIEW_Ground', me_cube)
ob_preview_key = bpy.data.objects.new('PREVIEW_Key', light_area)
ob_preview_rim = bpy.data.objects.new('PREVIEW_Rim', light_area_001)
ob_preview_fill = bpy.data.objects.new('PREVIEW_Fill', light_area_002)
ob_preview_camera = bpy.data.objects.new('PREVIEW_Camera', cam_camera)

# ---- transforms, parenting, visibility, modifiers, constraints
ob_ravine_tree.location = (0.0, 0.0, 0.0)
ob_ravine_tree.empty_display_type = 'CUBE'
ob_ravine_tree.empty_display_size = 0.22
ob_geo_wooddark.parent = ob_ravine_tree
ob_geo_wooddark.location = (0.06, 0.0, 1.275)
ob_geo_wooddark.rotation_mode = 'QUATERNION'
ob_geo_wooddark.rotation_quaternion = (0.7069, 0.01662, 0.01662, 0.7069)
ob_anim_canopy_0.parent = ob_ravine_tree
ob_anim_canopy_0.location = (-0.345, 0.02, 2.695)
ob_anim_canopy_0.rotation_euler = (0.015, 0.025, 0.025)
ob_anim_canopy_1.parent = ob_ravine_tree
ob_anim_canopy_1.location = (0.385, 0.08, 2.795)
ob_anim_canopy_1.rotation_euler = (0.015, 0.025, 0.025)
ob_anim_canopy_2.parent = ob_ravine_tree
ob_anim_canopy_2.location = (0.035, -0.06, 3.195)
ob_anim_canopy_2.rotation_euler = (0.015, 0.025, 0.025)
ob_anim_canopy_3.parent = ob_ravine_tree
ob_anim_canopy_3.location = (0.755, 0.02, 2.395)
ob_anim_canopy_3.rotation_euler = (0.015, 0.025, 0.025)
ob_socket_leaf_motes.parent = ob_ravine_tree
ob_socket_leaf_motes.location = (0.0, 0.0, 2.75)
ob_socket_leaf_motes.empty_display_size = 0.12
ob_preview_ground.location = (0.06265, 0.059, -0.1102)
ob_preview_key.location = (-2.504, -3.607, 5.489)
ob_preview_key.rotation_euler = (0.8844, 3.626e-09, -0.6107)
ob_preview_rim.location = (3.729, 0.7922, 4.206)
ob_preview_rim.rotation_euler = (1.003, -8.12e-09, 1.768)
ob_preview_fill.location = (0.06265, -4.89, 2.739)
ob_preview_fill.rotation_euler = (1.388, -0.0, 0.0)
ob_preview_camera.location = (4.095, -7.823, 3.106)
ob_preview_camera.rotation_euler = (1.427, -3.588e-08, 0.4729)

# ---- collection membership
col_asset.objects.link(ob_ravine_tree)
col_asset.objects.link(ob_geo_wooddark)
col_asset.objects.link(ob_anim_canopy_0)
col_asset.objects.link(ob_anim_canopy_1)
col_asset.objects.link(ob_anim_canopy_2)
col_asset.objects.link(ob_anim_canopy_3)
col_asset.objects.link(ob_socket_leaf_motes)
col_preview_only.objects.link(ob_preview_ground)
col_preview_only.objects.link(ob_preview_key)
col_preview_only.objects.link(ob_preview_rim)
col_preview_only.objects.link(ob_preview_fill)
col_preview_only.objects.link(ob_preview_camera)

# ---- scene / render settings (as saved in the file)
scene.camera = ob_preview_camera
scene.frame_start = 1; scene.frame_end = 90; scene.frame_set(22)
scene.render.engine = 'BLENDER_EEVEE_NEXT'
scene.render.resolution_x = 512
scene.render.resolution_y = 512
scene.render.fps = 30
scene.render.bake_bias = 0.0
scene.render.bake_samples = 0
scene.cycles.sampling_pattern = 'TABULATED_SOBOL'
scene.eevee.use_volume_custom_range = False
scene.view_settings.look = 'AgX - Medium High Contrast'
bpy.context.view_layer.update()
